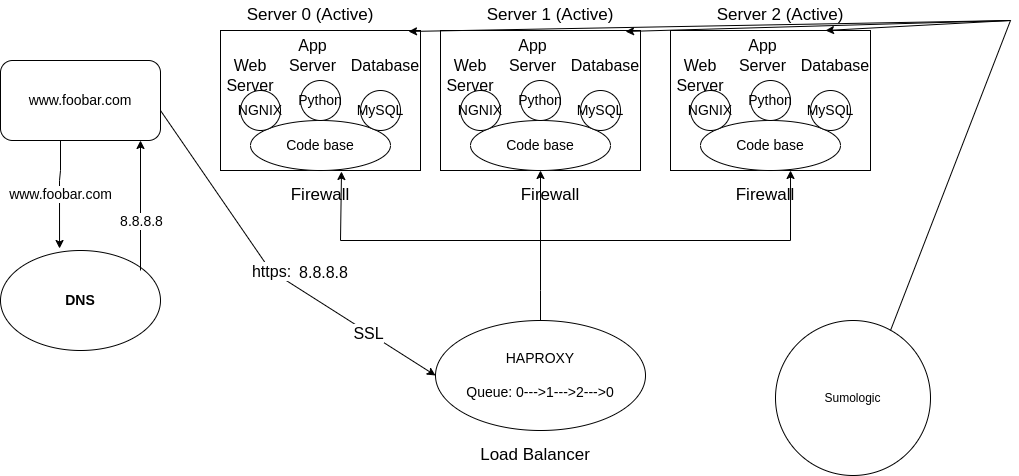

The diagram above was exported from draw.io. Its source (the exported page's mxGraphModel, read from the mxfile embedded in the PNG):
<mxGraphModel dx="810" dy="402" grid="1" gridSize="10" guides="1" tooltips="1" connect="1" arrows="1" fold="1" page="1" pageScale="1" pageWidth="850" pageHeight="1100" math="0" shadow="0">
  <root>
    <mxCell id="0" />
    <mxCell id="1" parent="0" />
    <mxCell id="JhbLGCGMb2zge7oKvDxn-1" value="&lt;b&gt;&lt;font style=&quot;font-size: 14px;&quot;&gt;DNS&lt;/font&gt;&lt;/b&gt;" style="ellipse;whiteSpace=wrap;html=1;" parent="1" vertex="1">
      <mxGeometry x="60" y="290" width="160" height="100" as="geometry" />
    </mxCell>
    <mxCell id="JhbLGCGMb2zge7oKvDxn-2" value="www.foobar.com" style="rounded=1;whiteSpace=wrap;html=1;fontSize=14;" parent="1" vertex="1">
      <mxGeometry x="60" y="100" width="160" height="80" as="geometry" />
    </mxCell>
    <mxCell id="JhbLGCGMb2zge7oKvDxn-7" value="" style="endArrow=classic;html=1;rounded=0;fontSize=14;entryX=0.369;entryY=-0.02;entryDx=0;entryDy=0;entryPerimeter=0;" parent="1" target="JhbLGCGMb2zge7oKvDxn-1" edge="1">
      <mxGeometry relative="1" as="geometry">
        <mxPoint x="120" y="180" as="sourcePoint" />
        <mxPoint x="140" y="240" as="targetPoint" />
        <Array as="points">
          <mxPoint x="120" y="210" />
          <mxPoint x="119" y="220" />
        </Array>
      </mxGeometry>
    </mxCell>
    <mxCell id="JhbLGCGMb2zge7oKvDxn-8" value="www.foobar.com" style="edgeLabel;resizable=0;html=1;align=center;verticalAlign=middle;fontSize=14;" parent="JhbLGCGMb2zge7oKvDxn-7" connectable="0" vertex="1">
      <mxGeometry relative="1" as="geometry" />
    </mxCell>
    <mxCell id="JhbLGCGMb2zge7oKvDxn-10" value="" style="endArrow=classic;html=1;rounded=0;fontSize=14;" parent="1" edge="1">
      <mxGeometry relative="1" as="geometry">
        <mxPoint x="200" y="310" as="sourcePoint" />
        <mxPoint x="200" y="180" as="targetPoint" />
      </mxGeometry>
    </mxCell>
    <mxCell id="JhbLGCGMb2zge7oKvDxn-11" value="8.8.8.8" style="edgeLabel;resizable=0;html=1;align=center;verticalAlign=middle;fontSize=14;" parent="JhbLGCGMb2zge7oKvDxn-10" connectable="0" vertex="1">
      <mxGeometry relative="1" as="geometry">
        <mxPoint y="15" as="offset" />
      </mxGeometry>
    </mxCell>
    <mxCell id="JhbLGCGMb2zge7oKvDxn-12" value="" style="rounded=0;whiteSpace=wrap;html=1;fontSize=14;" parent="1" vertex="1">
      <mxGeometry x="280" y="70" width="200" height="140" as="geometry" />
    </mxCell>
    <mxCell id="JhbLGCGMb2zge7oKvDxn-13" value="Code base" style="ellipse;whiteSpace=wrap;html=1;fontSize=14;" parent="1" vertex="1">
      <mxGeometry x="310" y="160" width="140" height="50" as="geometry" />
    </mxCell>
    <mxCell id="JhbLGCGMb2zge7oKvDxn-14" value="NGNIX" style="ellipse;whiteSpace=wrap;html=1;aspect=fixed;fontSize=14;" parent="1" vertex="1">
      <mxGeometry x="300" y="130" width="40" height="40" as="geometry" />
    </mxCell>
    <mxCell id="JhbLGCGMb2zge7oKvDxn-15" value="Python" style="ellipse;whiteSpace=wrap;html=1;aspect=fixed;fontSize=14;" parent="1" vertex="1">
      <mxGeometry x="360" y="120" width="40" height="40" as="geometry" />
    </mxCell>
    <mxCell id="JhbLGCGMb2zge7oKvDxn-16" value="MySQL" style="ellipse;whiteSpace=wrap;html=1;aspect=fixed;fontSize=14;" parent="1" vertex="1">
      <mxGeometry x="420" y="130" width="40" height="40" as="geometry" />
    </mxCell>
    <mxCell id="JhbLGCGMb2zge7oKvDxn-17" value="Server 0 (Active)" style="text;html=1;strokeColor=none;fillColor=none;align=center;verticalAlign=middle;whiteSpace=wrap;rounded=0;fontSize=17;" parent="1" vertex="1">
      <mxGeometry x="280" y="40" width="180" height="30" as="geometry" />
    </mxCell>
    <mxCell id="JhbLGCGMb2zge7oKvDxn-18" value="Web Server" style="text;html=1;strokeColor=none;fillColor=none;align=center;verticalAlign=middle;whiteSpace=wrap;rounded=0;fontSize=16;" parent="1" vertex="1">
      <mxGeometry x="285" y="100" width="50" height="30" as="geometry" />
    </mxCell>
    <mxCell id="JhbLGCGMb2zge7oKvDxn-19" value="App Server" style="text;html=1;strokeColor=none;fillColor=none;align=center;verticalAlign=middle;whiteSpace=wrap;rounded=0;fontSize=16;" parent="1" vertex="1">
      <mxGeometry x="335" y="80" width="75" height="30" as="geometry" />
    </mxCell>
    <mxCell id="JhbLGCGMb2zge7oKvDxn-20" value="Database" style="text;html=1;strokeColor=none;fillColor=none;align=center;verticalAlign=middle;whiteSpace=wrap;rounded=0;fontSize=16;" parent="1" vertex="1">
      <mxGeometry x="420" y="90" width="50" height="30" as="geometry" />
    </mxCell>
    <mxCell id="JhbLGCGMb2zge7oKvDxn-21" value="" style="endArrow=classic;html=1;rounded=0;fontSize=16;entryX=0;entryY=0.5;entryDx=0;entryDy=0;" parent="1" target="TBHvDIQ46VwRS3_pVQTQ-48" edge="1">
      <mxGeometry relative="1" as="geometry">
        <mxPoint x="220" y="150" as="sourcePoint" />
        <mxPoint x="310" y="150" as="targetPoint" />
        <Array as="points">
          <mxPoint x="330" y="310" />
        </Array>
      </mxGeometry>
    </mxCell>
    <mxCell id="JhbLGCGMb2zge7oKvDxn-22" value="https:" style="edgeLabel;resizable=0;html=1;align=center;verticalAlign=middle;fontSize=16;" parent="JhbLGCGMb2zge7oKvDxn-21" connectable="0" vertex="1">
      <mxGeometry relative="1" as="geometry" />
    </mxCell>
    <mxCell id="TBHvDIQ46VwRS3_pVQTQ-1" value="8.8.8.8" style="edgeLabel;resizable=0;html=1;align=center;verticalAlign=middle;fontSize=16;" parent="1" connectable="0" vertex="1">
      <mxGeometry x="380" y="330" as="geometry">
        <mxPoint x="2" y="-19" as="offset" />
      </mxGeometry>
    </mxCell>
    <mxCell id="TBHvDIQ46VwRS3_pVQTQ-32" value="" style="rounded=0;whiteSpace=wrap;html=1;fontSize=14;" parent="1" vertex="1">
      <mxGeometry x="500" y="70" width="200" height="140" as="geometry" />
    </mxCell>
    <mxCell id="TBHvDIQ46VwRS3_pVQTQ-33" value="Code base" style="ellipse;whiteSpace=wrap;html=1;fontSize=14;" parent="1" vertex="1">
      <mxGeometry x="530" y="160" width="140" height="50" as="geometry" />
    </mxCell>
    <mxCell id="TBHvDIQ46VwRS3_pVQTQ-34" value="NGNIX" style="ellipse;whiteSpace=wrap;html=1;aspect=fixed;fontSize=14;" parent="1" vertex="1">
      <mxGeometry x="520" y="130" width="40" height="40" as="geometry" />
    </mxCell>
    <mxCell id="TBHvDIQ46VwRS3_pVQTQ-35" value="Python" style="ellipse;whiteSpace=wrap;html=1;aspect=fixed;fontSize=14;" parent="1" vertex="1">
      <mxGeometry x="580" y="120" width="40" height="40" as="geometry" />
    </mxCell>
    <mxCell id="TBHvDIQ46VwRS3_pVQTQ-36" value="MySQL" style="ellipse;whiteSpace=wrap;html=1;aspect=fixed;fontSize=14;" parent="1" vertex="1">
      <mxGeometry x="640" y="130" width="40" height="40" as="geometry" />
    </mxCell>
    <mxCell id="TBHvDIQ46VwRS3_pVQTQ-37" value="Web Server" style="text;html=1;strokeColor=none;fillColor=none;align=center;verticalAlign=middle;whiteSpace=wrap;rounded=0;fontSize=16;" parent="1" vertex="1">
      <mxGeometry x="505" y="100" width="50" height="30" as="geometry" />
    </mxCell>
    <mxCell id="TBHvDIQ46VwRS3_pVQTQ-38" value="App Server" style="text;html=1;strokeColor=none;fillColor=none;align=center;verticalAlign=middle;whiteSpace=wrap;rounded=0;fontSize=16;" parent="1" vertex="1">
      <mxGeometry x="555" y="80" width="75" height="30" as="geometry" />
    </mxCell>
    <mxCell id="TBHvDIQ46VwRS3_pVQTQ-39" value="Database" style="text;html=1;strokeColor=none;fillColor=none;align=center;verticalAlign=middle;whiteSpace=wrap;rounded=0;fontSize=16;" parent="1" vertex="1">
      <mxGeometry x="640" y="90" width="50" height="30" as="geometry" />
    </mxCell>
    <mxCell id="TBHvDIQ46VwRS3_pVQTQ-40" value="" style="rounded=0;whiteSpace=wrap;html=1;fontSize=14;" parent="1" vertex="1">
      <mxGeometry x="730" y="70" width="200" height="140" as="geometry" />
    </mxCell>
    <mxCell id="TBHvDIQ46VwRS3_pVQTQ-41" value="Code base" style="ellipse;whiteSpace=wrap;html=1;fontSize=14;" parent="1" vertex="1">
      <mxGeometry x="760" y="160" width="140" height="50" as="geometry" />
    </mxCell>
    <mxCell id="TBHvDIQ46VwRS3_pVQTQ-42" value="NGNIX" style="ellipse;whiteSpace=wrap;html=1;aspect=fixed;fontSize=14;" parent="1" vertex="1">
      <mxGeometry x="750" y="130" width="40" height="40" as="geometry" />
    </mxCell>
    <mxCell id="TBHvDIQ46VwRS3_pVQTQ-43" value="Python" style="ellipse;whiteSpace=wrap;html=1;aspect=fixed;fontSize=14;" parent="1" vertex="1">
      <mxGeometry x="810" y="120" width="40" height="40" as="geometry" />
    </mxCell>
    <mxCell id="TBHvDIQ46VwRS3_pVQTQ-44" value="MySQL" style="ellipse;whiteSpace=wrap;html=1;aspect=fixed;fontSize=14;" parent="1" vertex="1">
      <mxGeometry x="870" y="130" width="40" height="40" as="geometry" />
    </mxCell>
    <mxCell id="TBHvDIQ46VwRS3_pVQTQ-45" value="Web Server" style="text;html=1;strokeColor=none;fillColor=none;align=center;verticalAlign=middle;whiteSpace=wrap;rounded=0;fontSize=16;" parent="1" vertex="1">
      <mxGeometry x="735" y="100" width="50" height="30" as="geometry" />
    </mxCell>
    <mxCell id="TBHvDIQ46VwRS3_pVQTQ-46" value="App Server" style="text;html=1;strokeColor=none;fillColor=none;align=center;verticalAlign=middle;whiteSpace=wrap;rounded=0;fontSize=16;" parent="1" vertex="1">
      <mxGeometry x="785" y="80" width="75" height="30" as="geometry" />
    </mxCell>
    <mxCell id="TBHvDIQ46VwRS3_pVQTQ-47" value="Database" style="text;html=1;strokeColor=none;fillColor=none;align=center;verticalAlign=middle;whiteSpace=wrap;rounded=0;fontSize=16;" parent="1" vertex="1">
      <mxGeometry x="870" y="90" width="50" height="30" as="geometry" />
    </mxCell>
    <mxCell id="TBHvDIQ46VwRS3_pVQTQ-48" value="&lt;font style=&quot;font-size: 14px;&quot;&gt;HAPROXY&lt;br&gt;&lt;br&gt;Queue: 0---&amp;gt;1---&amp;gt;2---&amp;gt;0&lt;br&gt;&lt;/font&gt;" style="ellipse;whiteSpace=wrap;html=1;" parent="1" vertex="1">
      <mxGeometry x="495" y="360" width="210" height="110" as="geometry" />
    </mxCell>
    <mxCell id="TBHvDIQ46VwRS3_pVQTQ-55" value="" style="endArrow=classic;html=1;rounded=0;entryX=0.5;entryY=1;entryDx=0;entryDy=0;exitX=0.5;exitY=0;exitDx=0;exitDy=0;" parent="1" source="TBHvDIQ46VwRS3_pVQTQ-48" target="TBHvDIQ46VwRS3_pVQTQ-33" edge="1">
      <mxGeometry width="50" height="50" relative="1" as="geometry">
        <mxPoint x="605" y="357.5" as="sourcePoint" />
        <mxPoint x="595" y="302.5" as="targetPoint" />
        <Array as="points">
          <mxPoint x="600" y="330" />
        </Array>
      </mxGeometry>
    </mxCell>
    <mxCell id="TBHvDIQ46VwRS3_pVQTQ-56" value="" style="endArrow=classic;html=1;rounded=0;entryX=0.65;entryY=1.02;entryDx=0;entryDy=0;entryPerimeter=0;" parent="1" target="JhbLGCGMb2zge7oKvDxn-13" edge="1">
      <mxGeometry width="50" height="50" relative="1" as="geometry">
        <mxPoint x="600" y="280" as="sourcePoint" />
        <mxPoint x="400" y="280" as="targetPoint" />
        <Array as="points">
          <mxPoint x="400" y="280" />
        </Array>
      </mxGeometry>
    </mxCell>
    <mxCell id="TBHvDIQ46VwRS3_pVQTQ-57" value="" style="endArrow=classic;html=1;rounded=0;entryX=0.643;entryY=1;entryDx=0;entryDy=0;entryPerimeter=0;" parent="1" target="TBHvDIQ46VwRS3_pVQTQ-41" edge="1">
      <mxGeometry width="50" height="50" relative="1" as="geometry">
        <mxPoint x="600" y="280" as="sourcePoint" />
        <mxPoint x="650" y="230" as="targetPoint" />
        <Array as="points">
          <mxPoint x="850" y="280" />
        </Array>
      </mxGeometry>
    </mxCell>
    <mxCell id="TBHvDIQ46VwRS3_pVQTQ-58" value="Server 1 (Active)" style="text;html=1;strokeColor=none;fillColor=none;align=center;verticalAlign=middle;whiteSpace=wrap;rounded=0;fontSize=17;" parent="1" vertex="1">
      <mxGeometry x="520" y="40" width="180" height="30" as="geometry" />
    </mxCell>
    <mxCell id="TBHvDIQ46VwRS3_pVQTQ-59" value="Server 2 (Active)" style="text;html=1;strokeColor=none;fillColor=none;align=center;verticalAlign=middle;whiteSpace=wrap;rounded=0;fontSize=17;" parent="1" vertex="1">
      <mxGeometry x="750" y="40" width="180" height="30" as="geometry" />
    </mxCell>
    <mxCell id="TBHvDIQ46VwRS3_pVQTQ-60" value="Load Balancer" style="text;html=1;strokeColor=none;fillColor=none;align=center;verticalAlign=middle;whiteSpace=wrap;rounded=0;fontSize=17;" parent="1" vertex="1">
      <mxGeometry x="505" y="480" width="180" height="30" as="geometry" />
    </mxCell>
    <mxCell id="jIZXN5VjpWDXtlvq42WF-1" value="Firewall" style="text;html=1;strokeColor=none;fillColor=none;align=center;verticalAlign=middle;whiteSpace=wrap;rounded=0;fontSize=17;" vertex="1" parent="1">
      <mxGeometry x="290" y="220" width="180" height="30" as="geometry" />
    </mxCell>
    <mxCell id="jIZXN5VjpWDXtlvq42WF-2" value="Firewall" style="text;html=1;strokeColor=none;fillColor=none;align=center;verticalAlign=middle;whiteSpace=wrap;rounded=0;fontSize=17;" vertex="1" parent="1">
      <mxGeometry x="735" y="220" width="180" height="30" as="geometry" />
    </mxCell>
    <mxCell id="jIZXN5VjpWDXtlvq42WF-3" value="Firewall" style="text;html=1;strokeColor=none;fillColor=none;align=center;verticalAlign=middle;whiteSpace=wrap;rounded=0;fontSize=17;" vertex="1" parent="1">
      <mxGeometry x="520" y="220" width="180" height="30" as="geometry" />
    </mxCell>
    <mxCell id="jIZXN5VjpWDXtlvq42WF-4" value="SSL" style="edgeLabel;resizable=0;html=1;align=center;verticalAlign=middle;fontSize=16;" connectable="0" vertex="1" parent="1">
      <mxGeometry x="425.00455994037185" y="369.9983563256912" as="geometry">
        <mxPoint x="2" y="3" as="offset" />
      </mxGeometry>
    </mxCell>
    <mxCell id="jIZXN5VjpWDXtlvq42WF-6" value="Sumologic" style="ellipse;whiteSpace=wrap;html=1;aspect=fixed;" vertex="1" parent="1">
      <mxGeometry x="835" y="360" width="155" height="155" as="geometry" />
    </mxCell>
    <mxCell id="jIZXN5VjpWDXtlvq42WF-9" value="" style="endArrow=classic;html=1;rounded=0;entryX=0.75;entryY=1;entryDx=0;entryDy=0;" edge="1" parent="1" target="TBHvDIQ46VwRS3_pVQTQ-59">
      <mxGeometry width="50" height="50" relative="1" as="geometry">
        <mxPoint x="950" y="370" as="sourcePoint" />
        <mxPoint x="1110" y="30" as="targetPoint" />
        <Array as="points">
          <mxPoint x="1070" y="60" />
        </Array>
      </mxGeometry>
    </mxCell>
    <mxCell id="jIZXN5VjpWDXtlvq42WF-10" value="" style="endArrow=classic;html=1;rounded=0;entryX=0.917;entryY=1.033;entryDx=0;entryDy=0;entryPerimeter=0;" edge="1" parent="1" target="TBHvDIQ46VwRS3_pVQTQ-58">
      <mxGeometry width="50" height="50" relative="1" as="geometry">
        <mxPoint x="1070" y="60" as="sourcePoint" />
        <mxPoint x="1120" y="10" as="targetPoint" />
      </mxGeometry>
    </mxCell>
    <mxCell id="jIZXN5VjpWDXtlvq42WF-12" value="" style="endArrow=classic;html=1;rounded=0;entryX=0.94;entryY=0.007;entryDx=0;entryDy=0;entryPerimeter=0;" edge="1" parent="1" target="JhbLGCGMb2zge7oKvDxn-12">
      <mxGeometry width="50" height="50" relative="1" as="geometry">
        <mxPoint x="1070" y="60" as="sourcePoint" />
        <mxPoint x="1120" y="10" as="targetPoint" />
      </mxGeometry>
    </mxCell>
  </root>
</mxGraphModel>